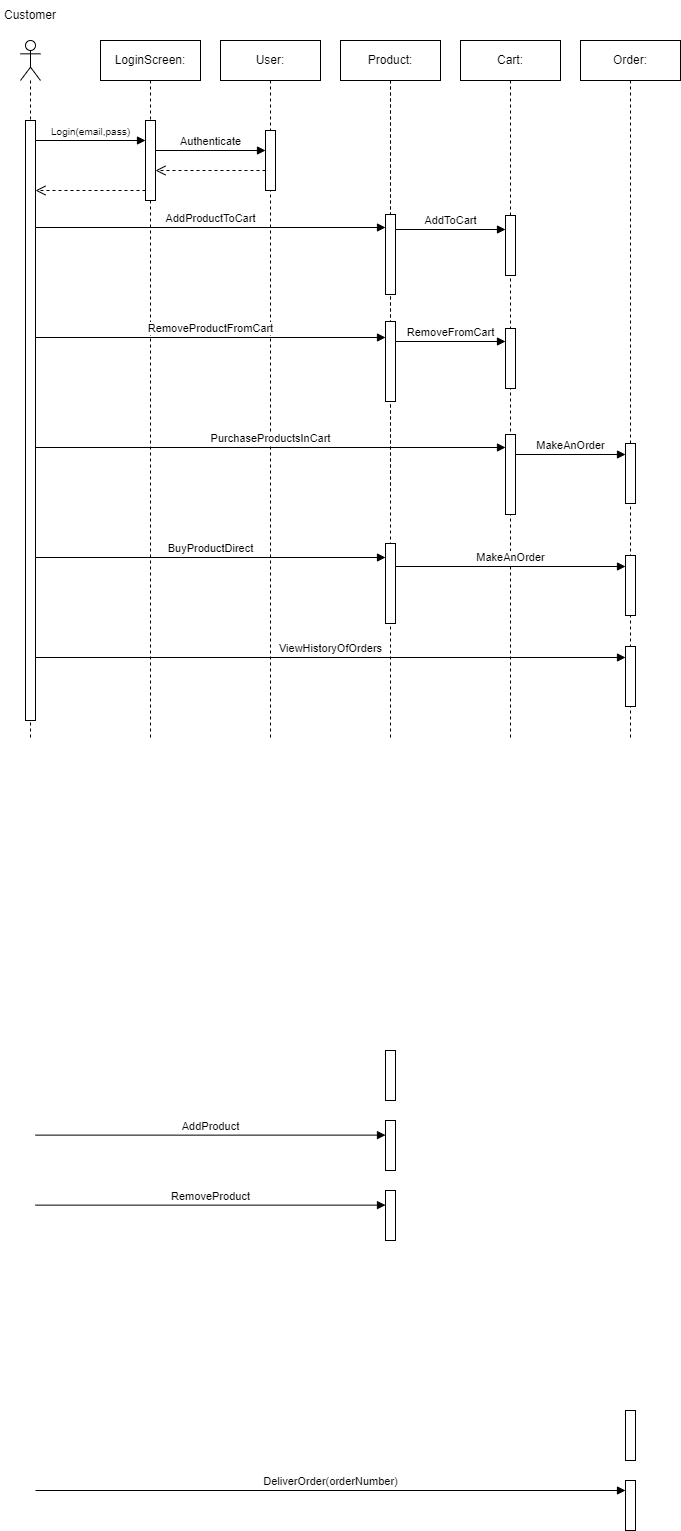

The diagram above was exported from draw.io. Its source (the exported page's mxGraphModel, read from the mxfile embedded in the PNG):
<mxGraphModel dx="1036" dy="606" grid="1" gridSize="10" guides="1" tooltips="1" connect="1" arrows="1" fold="1" page="1" pageScale="1" pageWidth="1169" pageHeight="1654" math="0" shadow="0">
  <root>
    <mxCell id="0" />
    <mxCell id="1" parent="0" />
    <mxCell id="xkCxTWoLqjTotluT4FzG-1" value="" style="shape=umlLifeline;perimeter=lifelinePerimeter;whiteSpace=wrap;html=1;container=1;dropTarget=0;collapsible=0;recursiveResize=0;outlineConnect=0;portConstraint=eastwest;newEdgeStyle={&quot;curved&quot;:0,&quot;rounded&quot;:0};participant=umlActor;" parent="1" vertex="1">
      <mxGeometry x="230" y="100" width="20" height="700" as="geometry" />
    </mxCell>
    <mxCell id="xkCxTWoLqjTotluT4FzG-39" value="" style="html=1;points=[[0,0,0,0,5],[0,1,0,0,-5],[1,0,0,0,5],[1,1,0,0,-5]];perimeter=orthogonalPerimeter;outlineConnect=0;targetShapes=umlLifeline;portConstraint=eastwest;newEdgeStyle={&quot;curved&quot;:0,&quot;rounded&quot;:0};" parent="xkCxTWoLqjTotluT4FzG-1" vertex="1">
      <mxGeometry x="5" y="80" width="10" height="600" as="geometry" />
    </mxCell>
    <mxCell id="xkCxTWoLqjTotluT4FzG-6" value="User:" style="shape=umlLifeline;perimeter=lifelinePerimeter;whiteSpace=wrap;html=1;container=1;dropTarget=0;collapsible=0;recursiveResize=0;outlineConnect=0;portConstraint=eastwest;newEdgeStyle={&quot;curved&quot;:0,&quot;rounded&quot;:0};" parent="1" vertex="1">
      <mxGeometry x="430" y="100" width="100" height="700" as="geometry" />
    </mxCell>
    <mxCell id="xkCxTWoLqjTotluT4FzG-40" value="" style="html=1;points=[[0,0,0,0,5],[0,1,0,0,-5],[1,0,0,0,5],[1,1,0,0,-5]];perimeter=orthogonalPerimeter;outlineConnect=0;targetShapes=umlLifeline;portConstraint=eastwest;newEdgeStyle={&quot;curved&quot;:0,&quot;rounded&quot;:0};" parent="xkCxTWoLqjTotluT4FzG-6" vertex="1">
      <mxGeometry x="45" y="90" width="10" height="60" as="geometry" />
    </mxCell>
    <mxCell id="xkCxTWoLqjTotluT4FzG-8" value="Product:" style="shape=umlLifeline;perimeter=lifelinePerimeter;whiteSpace=wrap;html=1;container=1;dropTarget=0;collapsible=0;recursiveResize=0;outlineConnect=0;portConstraint=eastwest;newEdgeStyle={&quot;curved&quot;:0,&quot;rounded&quot;:0};" parent="1" vertex="1">
      <mxGeometry x="550" y="100" width="100" height="450" as="geometry" />
    </mxCell>
    <mxCell id="xkCxTWoLqjTotluT4FzG-28" value="Customer" style="text;html=1;strokeColor=none;fillColor=none;align=center;verticalAlign=middle;whiteSpace=wrap;rounded=0;" parent="1" vertex="1">
      <mxGeometry x="210" y="60" width="60" height="30" as="geometry" />
    </mxCell>
    <mxCell id="xkCxTWoLqjTotluT4FzG-36" value="LoginScreen:" style="shape=umlLifeline;perimeter=lifelinePerimeter;whiteSpace=wrap;html=1;container=1;dropTarget=0;collapsible=0;recursiveResize=0;outlineConnect=0;portConstraint=eastwest;newEdgeStyle={&quot;curved&quot;:0,&quot;rounded&quot;:0};" parent="1" vertex="1">
      <mxGeometry x="310" y="100" width="100" height="700" as="geometry" />
    </mxCell>
    <mxCell id="xkCxTWoLqjTotluT4FzG-38" value="" style="html=1;points=[[0,0,0,0,5],[0,1,0,0,-5],[1,0,0,0,5],[1,1,0,0,-5]];perimeter=orthogonalPerimeter;outlineConnect=0;targetShapes=umlLifeline;portConstraint=eastwest;newEdgeStyle={&quot;curved&quot;:0,&quot;rounded&quot;:0};" parent="xkCxTWoLqjTotluT4FzG-36" vertex="1">
      <mxGeometry x="45" y="80" width="10" height="80" as="geometry" />
    </mxCell>
    <mxCell id="xkCxTWoLqjTotluT4FzG-41" value="&lt;font style=&quot;font-size: 10px;&quot;&gt;Login(email,pass)&lt;/font&gt;" style="html=1;verticalAlign=bottom;endArrow=block;curved=0;rounded=0;exitX=1;exitY=0;exitDx=0;exitDy=5;exitPerimeter=0;" parent="1" edge="1">
      <mxGeometry width="80" relative="1" as="geometry">
        <mxPoint x="245" y="200.00000000000003" as="sourcePoint" />
        <mxPoint x="355" y="200.00000000000003" as="targetPoint" />
      </mxGeometry>
    </mxCell>
    <mxCell id="xkCxTWoLqjTotluT4FzG-42" value="Authenticate" style="html=1;verticalAlign=bottom;endArrow=block;curved=0;rounded=0;entryX=-0.015;entryY=0.25;entryDx=0;entryDy=0;entryPerimeter=0;" parent="1" edge="1">
      <mxGeometry width="80" relative="1" as="geometry">
        <mxPoint x="365" y="209.99999999999997" as="sourcePoint" />
        <mxPoint x="475" y="209.99999999999997" as="targetPoint" />
      </mxGeometry>
    </mxCell>
    <mxCell id="xkCxTWoLqjTotluT4FzG-43" value="" style="html=1;verticalAlign=bottom;endArrow=open;dashed=1;endSize=8;curved=0;rounded=0;exitX=0;exitY=1;exitDx=0;exitDy=-5;exitPerimeter=0;" parent="1" edge="1">
      <mxGeometry relative="1" as="geometry">
        <mxPoint x="355" y="250" as="sourcePoint" />
        <mxPoint x="245" y="250" as="targetPoint" />
      </mxGeometry>
    </mxCell>
    <mxCell id="xkCxTWoLqjTotluT4FzG-44" value="" style="html=1;verticalAlign=bottom;endArrow=open;dashed=1;endSize=8;curved=0;rounded=0;exitX=0;exitY=1;exitDx=0;exitDy=-5;exitPerimeter=0;" parent="1" edge="1">
      <mxGeometry relative="1" as="geometry">
        <mxPoint x="475" y="230.00000000000023" as="sourcePoint" />
        <mxPoint x="365" y="230.00000000000023" as="targetPoint" />
      </mxGeometry>
    </mxCell>
    <mxCell id="byuAqjHyBLykVp3YYDhN-1" value="Product:" style="shape=umlLifeline;perimeter=lifelinePerimeter;whiteSpace=wrap;html=1;container=1;dropTarget=0;collapsible=0;recursiveResize=0;outlineConnect=0;portConstraint=eastwest;newEdgeStyle={&quot;curved&quot;:0,&quot;rounded&quot;:0};" parent="1" vertex="1">
      <mxGeometry x="550" y="100" width="100" height="700" as="geometry" />
    </mxCell>
    <mxCell id="byuAqjHyBLykVp3YYDhN-2" value="" style="html=1;points=[[0,0,0,0,5],[0,1,0,0,-5],[1,0,0,0,5],[1,1,0,0,-5]];perimeter=orthogonalPerimeter;outlineConnect=0;targetShapes=umlLifeline;portConstraint=eastwest;newEdgeStyle={&quot;curved&quot;:0,&quot;rounded&quot;:0};" parent="byuAqjHyBLykVp3YYDhN-1" vertex="1">
      <mxGeometry x="45" y="174" width="10" height="80" as="geometry" />
    </mxCell>
    <mxCell id="byuAqjHyBLykVp3YYDhN-3" value="" style="html=1;points=[[0,0,0,0,5],[0,1,0,0,-5],[1,0,0,0,5],[1,1,0,0,-5]];perimeter=orthogonalPerimeter;outlineConnect=0;targetShapes=umlLifeline;portConstraint=eastwest;newEdgeStyle={&quot;curved&quot;:0,&quot;rounded&quot;:0};" parent="byuAqjHyBLykVp3YYDhN-1" vertex="1">
      <mxGeometry x="45" y="281" width="10" height="80" as="geometry" />
    </mxCell>
    <mxCell id="byuAqjHyBLykVp3YYDhN-4" value="" style="html=1;points=[[0,0,0,0,5],[0,1,0,0,-5],[1,0,0,0,5],[1,1,0,0,-5]];perimeter=orthogonalPerimeter;outlineConnect=0;targetShapes=umlLifeline;portConstraint=eastwest;newEdgeStyle={&quot;curved&quot;:0,&quot;rounded&quot;:0};" parent="byuAqjHyBLykVp3YYDhN-1" vertex="1">
      <mxGeometry x="45" y="503" width="10" height="80" as="geometry" />
    </mxCell>
    <mxCell id="byuAqjHyBLykVp3YYDhN-5" value="" style="html=1;points=[[0,0,0,0,5],[0,1,0,0,-5],[1,0,0,0,5],[1,1,0,0,-5]];perimeter=orthogonalPerimeter;outlineConnect=0;targetShapes=umlLifeline;portConstraint=eastwest;newEdgeStyle={&quot;curved&quot;:0,&quot;rounded&quot;:0};" parent="byuAqjHyBLykVp3YYDhN-1" vertex="1">
      <mxGeometry x="45" y="1010" width="10" height="50" as="geometry" />
    </mxCell>
    <mxCell id="byuAqjHyBLykVp3YYDhN-6" value="" style="html=1;points=[[0,0,0,0,5],[0,1,0,0,-5],[1,0,0,0,5],[1,1,0,0,-5]];perimeter=orthogonalPerimeter;outlineConnect=0;targetShapes=umlLifeline;portConstraint=eastwest;newEdgeStyle={&quot;curved&quot;:0,&quot;rounded&quot;:0};" parent="byuAqjHyBLykVp3YYDhN-1" vertex="1">
      <mxGeometry x="45" y="1080" width="10" height="50" as="geometry" />
    </mxCell>
    <mxCell id="byuAqjHyBLykVp3YYDhN-7" value="AddProduct" style="html=1;verticalAlign=bottom;endArrow=block;curved=0;rounded=0;exitX=1;exitY=0;exitDx=0;exitDy=5;exitPerimeter=0;" parent="byuAqjHyBLykVp3YYDhN-1" target="byuAqjHyBLykVp3YYDhN-6" edge="1">
      <mxGeometry width="80" relative="1" as="geometry">
        <mxPoint x="-305" y="1094.63" as="sourcePoint" />
        <mxPoint x="45" y="1094.63" as="targetPoint" />
      </mxGeometry>
    </mxCell>
    <mxCell id="byuAqjHyBLykVp3YYDhN-8" value="" style="html=1;points=[[0,0,0,0,5],[0,1,0,0,-5],[1,0,0,0,5],[1,1,0,0,-5]];perimeter=orthogonalPerimeter;outlineConnect=0;targetShapes=umlLifeline;portConstraint=eastwest;newEdgeStyle={&quot;curved&quot;:0,&quot;rounded&quot;:0};" parent="byuAqjHyBLykVp3YYDhN-1" vertex="1">
      <mxGeometry x="45" y="1150" width="10" height="50" as="geometry" />
    </mxCell>
    <mxCell id="byuAqjHyBLykVp3YYDhN-9" value="RemoveProduct" style="html=1;verticalAlign=bottom;endArrow=block;curved=0;rounded=0;exitX=1;exitY=0;exitDx=0;exitDy=5;exitPerimeter=0;" parent="byuAqjHyBLykVp3YYDhN-1" target="byuAqjHyBLykVp3YYDhN-8" edge="1">
      <mxGeometry width="80" relative="1" as="geometry">
        <mxPoint x="-305" y="1164.63" as="sourcePoint" />
        <mxPoint x="45" y="1164.63" as="targetPoint" />
      </mxGeometry>
    </mxCell>
    <mxCell id="byuAqjHyBLykVp3YYDhN-10" value="Cart:" style="shape=umlLifeline;perimeter=lifelinePerimeter;whiteSpace=wrap;html=1;container=1;dropTarget=0;collapsible=0;recursiveResize=0;outlineConnect=0;portConstraint=eastwest;newEdgeStyle={&quot;curved&quot;:0,&quot;rounded&quot;:0};" parent="1" vertex="1">
      <mxGeometry x="670" y="100" width="100" height="700" as="geometry" />
    </mxCell>
    <mxCell id="byuAqjHyBLykVp3YYDhN-11" value="" style="html=1;points=[[0,0,0,0,5],[0,1,0,0,-5],[1,0,0,0,5],[1,1,0,0,-5]];perimeter=orthogonalPerimeter;outlineConnect=0;targetShapes=umlLifeline;portConstraint=eastwest;newEdgeStyle={&quot;curved&quot;:0,&quot;rounded&quot;:0};" parent="byuAqjHyBLykVp3YYDhN-10" vertex="1">
      <mxGeometry x="45" y="175" width="10" height="60" as="geometry" />
    </mxCell>
    <mxCell id="byuAqjHyBLykVp3YYDhN-12" value="" style="html=1;points=[[0,0,0,0,5],[0,1,0,0,-5],[1,0,0,0,5],[1,1,0,0,-5]];perimeter=orthogonalPerimeter;outlineConnect=0;targetShapes=umlLifeline;portConstraint=eastwest;newEdgeStyle={&quot;curved&quot;:0,&quot;rounded&quot;:0};" parent="byuAqjHyBLykVp3YYDhN-10" vertex="1">
      <mxGeometry x="45" y="288" width="10" height="60" as="geometry" />
    </mxCell>
    <mxCell id="byuAqjHyBLykVp3YYDhN-13" value="" style="html=1;points=[[0,0,0,0,5],[0,1,0,0,-5],[1,0,0,0,5],[1,1,0,0,-5]];perimeter=orthogonalPerimeter;outlineConnect=0;targetShapes=umlLifeline;portConstraint=eastwest;newEdgeStyle={&quot;curved&quot;:0,&quot;rounded&quot;:0};" parent="byuAqjHyBLykVp3YYDhN-10" vertex="1">
      <mxGeometry x="45" y="394" width="10" height="80" as="geometry" />
    </mxCell>
    <mxCell id="byuAqjHyBLykVp3YYDhN-14" value="Order:" style="shape=umlLifeline;perimeter=lifelinePerimeter;whiteSpace=wrap;html=1;container=1;dropTarget=0;collapsible=0;recursiveResize=0;outlineConnect=0;portConstraint=eastwest;newEdgeStyle={&quot;curved&quot;:0,&quot;rounded&quot;:0};" parent="1" vertex="1">
      <mxGeometry x="790" y="100" width="100" height="700" as="geometry" />
    </mxCell>
    <mxCell id="byuAqjHyBLykVp3YYDhN-15" value="" style="html=1;points=[[0,0,0,0,5],[0,1,0,0,-5],[1,0,0,0,5],[1,1,0,0,-5]];perimeter=orthogonalPerimeter;outlineConnect=0;targetShapes=umlLifeline;portConstraint=eastwest;newEdgeStyle={&quot;curved&quot;:0,&quot;rounded&quot;:0};" parent="byuAqjHyBLykVp3YYDhN-14" vertex="1">
      <mxGeometry x="45" y="403" width="10" height="60" as="geometry" />
    </mxCell>
    <mxCell id="byuAqjHyBLykVp3YYDhN-16" value="" style="html=1;points=[[0,0,0,0,5],[0,1,0,0,-5],[1,0,0,0,5],[1,1,0,0,-5]];perimeter=orthogonalPerimeter;outlineConnect=0;targetShapes=umlLifeline;portConstraint=eastwest;newEdgeStyle={&quot;curved&quot;:0,&quot;rounded&quot;:0};" parent="byuAqjHyBLykVp3YYDhN-14" vertex="1">
      <mxGeometry x="45" y="515" width="10" height="60" as="geometry" />
    </mxCell>
    <mxCell id="byuAqjHyBLykVp3YYDhN-17" value="" style="html=1;points=[[0,0,0,0,5],[0,1,0,0,-5],[1,0,0,0,5],[1,1,0,0,-5]];perimeter=orthogonalPerimeter;outlineConnect=0;targetShapes=umlLifeline;portConstraint=eastwest;newEdgeStyle={&quot;curved&quot;:0,&quot;rounded&quot;:0};" parent="byuAqjHyBLykVp3YYDhN-14" vertex="1">
      <mxGeometry x="45" y="606" width="10" height="60" as="geometry" />
    </mxCell>
    <mxCell id="byuAqjHyBLykVp3YYDhN-18" value="" style="html=1;points=[[0,0,0,0,5],[0,1,0,0,-5],[1,0,0,0,5],[1,1,0,0,-5]];perimeter=orthogonalPerimeter;outlineConnect=0;targetShapes=umlLifeline;portConstraint=eastwest;newEdgeStyle={&quot;curved&quot;:0,&quot;rounded&quot;:0};" parent="byuAqjHyBLykVp3YYDhN-14" vertex="1">
      <mxGeometry x="45" y="1370" width="10" height="50" as="geometry" />
    </mxCell>
    <mxCell id="byuAqjHyBLykVp3YYDhN-19" value="" style="html=1;points=[[0,0,0,0,5],[0,1,0,0,-5],[1,0,0,0,5],[1,1,0,0,-5]];perimeter=orthogonalPerimeter;outlineConnect=0;targetShapes=umlLifeline;portConstraint=eastwest;newEdgeStyle={&quot;curved&quot;:0,&quot;rounded&quot;:0};" parent="byuAqjHyBLykVp3YYDhN-14" vertex="1">
      <mxGeometry x="45" y="1440" width="10" height="50" as="geometry" />
    </mxCell>
    <mxCell id="byuAqjHyBLykVp3YYDhN-20" value="DeliverOrder(orderNumber)" style="html=1;verticalAlign=bottom;endArrow=block;curved=0;rounded=0;" parent="byuAqjHyBLykVp3YYDhN-14" edge="1">
      <mxGeometry width="80" relative="1" as="geometry">
        <mxPoint x="-545.0000000000001" y="1450" as="sourcePoint" />
        <mxPoint x="45" y="1450" as="targetPoint" />
      </mxGeometry>
    </mxCell>
    <mxCell id="byuAqjHyBLykVp3YYDhN-21" value="AddProductToCart" style="html=1;verticalAlign=bottom;endArrow=block;curved=0;rounded=0;" parent="1" edge="1">
      <mxGeometry width="80" relative="1" as="geometry">
        <mxPoint x="245" y="287" as="sourcePoint" />
        <mxPoint x="595" y="287" as="targetPoint" />
      </mxGeometry>
    </mxCell>
    <mxCell id="byuAqjHyBLykVp3YYDhN-22" value="AddToCart" style="html=1;verticalAlign=bottom;endArrow=block;curved=0;rounded=0;entryX=0;entryY=0;entryDx=0;entryDy=5;entryPerimeter=0;" parent="1" source="byuAqjHyBLykVp3YYDhN-2" edge="1">
      <mxGeometry width="80" relative="1" as="geometry">
        <mxPoint x="590" y="234" as="sourcePoint" />
        <mxPoint x="715" y="289" as="targetPoint" />
      </mxGeometry>
    </mxCell>
    <mxCell id="byuAqjHyBLykVp3YYDhN-23" value="RemoveProductFromCart" style="html=1;verticalAlign=bottom;endArrow=block;curved=0;rounded=0;" parent="1" edge="1">
      <mxGeometry width="80" relative="1" as="geometry">
        <mxPoint x="245" y="397" as="sourcePoint" />
        <mxPoint x="595" y="397" as="targetPoint" />
      </mxGeometry>
    </mxCell>
    <mxCell id="byuAqjHyBLykVp3YYDhN-24" value="RemoveFromCart" style="html=1;verticalAlign=bottom;endArrow=block;curved=0;rounded=0;" parent="1" source="byuAqjHyBLykVp3YYDhN-3" edge="1">
      <mxGeometry width="80" relative="1" as="geometry">
        <mxPoint x="610.0000000000001" y="401" as="sourcePoint" />
        <mxPoint x="715" y="401" as="targetPoint" />
      </mxGeometry>
    </mxCell>
    <mxCell id="byuAqjHyBLykVp3YYDhN-25" value="PurchaseProductsInCart" style="html=1;verticalAlign=bottom;endArrow=block;curved=0;rounded=0;" parent="1" edge="1">
      <mxGeometry width="80" relative="1" as="geometry">
        <mxPoint x="245" y="507" as="sourcePoint" />
        <mxPoint x="715" y="507" as="targetPoint" />
      </mxGeometry>
    </mxCell>
    <mxCell id="byuAqjHyBLykVp3YYDhN-26" value="MakeAnOrder" style="html=1;verticalAlign=bottom;endArrow=block;curved=0;rounded=0;entryX=0;entryY=0;entryDx=0;entryDy=5;entryPerimeter=0;" parent="1" edge="1">
      <mxGeometry width="80" relative="1" as="geometry">
        <mxPoint x="724.9999999999999" y="514.0000000000001" as="sourcePoint" />
        <mxPoint x="834.9999999999999" y="514.0000000000001" as="targetPoint" />
      </mxGeometry>
    </mxCell>
    <mxCell id="byuAqjHyBLykVp3YYDhN-27" value="BuyProductDirect" style="html=1;verticalAlign=bottom;endArrow=block;curved=0;rounded=0;" parent="1" edge="1">
      <mxGeometry width="80" relative="1" as="geometry">
        <mxPoint x="245" y="617" as="sourcePoint" />
        <mxPoint x="595" y="617" as="targetPoint" />
      </mxGeometry>
    </mxCell>
    <mxCell id="byuAqjHyBLykVp3YYDhN-28" value="MakeAnOrder" style="html=1;verticalAlign=bottom;endArrow=block;curved=0;rounded=0;entryX=0;entryY=0;entryDx=0;entryDy=5;entryPerimeter=0;" parent="1" edge="1">
      <mxGeometry width="80" relative="1" as="geometry">
        <mxPoint x="605" y="626" as="sourcePoint" />
        <mxPoint x="835" y="626" as="targetPoint" />
      </mxGeometry>
    </mxCell>
    <mxCell id="byuAqjHyBLykVp3YYDhN-29" value="ViewHistoryOfOrders" style="html=1;verticalAlign=bottom;endArrow=block;curved=0;rounded=0;entryX=0;entryY=0;entryDx=0;entryDy=5;entryPerimeter=0;" parent="1" edge="1">
      <mxGeometry width="80" relative="1" as="geometry">
        <mxPoint x="245" y="717" as="sourcePoint" />
        <mxPoint x="835" y="717" as="targetPoint" />
      </mxGeometry>
    </mxCell>
  </root>
</mxGraphModel>